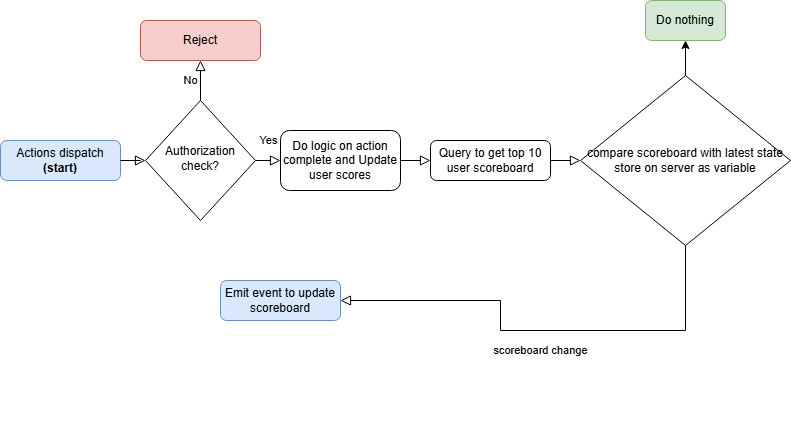

The diagram above was exported from draw.io. Its source (the exported page's mxGraphModel, read from the mxfile embedded in the PNG):
<mxGraphModel dx="1434" dy="738" grid="1" gridSize="10" guides="1" tooltips="1" connect="1" arrows="1" fold="1" page="1" pageScale="1" pageWidth="827" pageHeight="1169" math="0" shadow="0">
  <root>
    <mxCell id="WIyWlLk6GJQsqaUBKTNV-0" />
    <mxCell id="WIyWlLk6GJQsqaUBKTNV-1" parent="WIyWlLk6GJQsqaUBKTNV-0" />
    <mxCell id="WIyWlLk6GJQsqaUBKTNV-3" value="Actions dispatch&lt;br&gt;&lt;b&gt;(start)&lt;/b&gt;" style="rounded=1;whiteSpace=wrap;html=1;fontSize=12;glass=0;strokeWidth=1;shadow=0;fillColor=#dae8fc;strokeColor=#6c8ebf;" parent="WIyWlLk6GJQsqaUBKTNV-1" vertex="1">
      <mxGeometry x="20" y="160" width="120" height="40" as="geometry" />
    </mxCell>
    <mxCell id="WIyWlLk6GJQsqaUBKTNV-4" value="Yes" style="rounded=0;html=1;jettySize=auto;orthogonalLoop=1;fontSize=11;endArrow=block;endFill=0;endSize=8;strokeWidth=1;shadow=0;labelBackgroundColor=none;edgeStyle=orthogonalEdgeStyle;entryX=0;entryY=0.5;entryDx=0;entryDy=0;" parent="WIyWlLk6GJQsqaUBKTNV-1" source="WIyWlLk6GJQsqaUBKTNV-6" target="WIyWlLk6GJQsqaUBKTNV-11" edge="1">
      <mxGeometry y="20" relative="1" as="geometry">
        <mxPoint as="offset" />
        <mxPoint x="340" y="270" as="targetPoint" />
        <Array as="points">
          <mxPoint x="300" y="180" />
          <mxPoint x="300" y="180" />
        </Array>
      </mxGeometry>
    </mxCell>
    <mxCell id="WIyWlLk6GJQsqaUBKTNV-5" value="No" style="edgeStyle=orthogonalEdgeStyle;rounded=0;html=1;jettySize=auto;orthogonalLoop=1;fontSize=11;endArrow=block;endFill=0;endSize=8;strokeWidth=1;shadow=0;labelBackgroundColor=none;exitX=0;exitY=0.5;exitDx=0;exitDy=0;" parent="WIyWlLk6GJQsqaUBKTNV-1" source="WIyWlLk6GJQsqaUBKTNV-6" target="WIyWlLk6GJQsqaUBKTNV-7" edge="1">
      <mxGeometry y="10" relative="1" as="geometry">
        <mxPoint as="offset" />
      </mxGeometry>
    </mxCell>
    <mxCell id="WIyWlLk6GJQsqaUBKTNV-6" value="Authorization check?" style="rhombus;whiteSpace=wrap;html=1;shadow=0;fontFamily=Helvetica;fontSize=12;align=center;strokeWidth=1;spacing=6;spacingTop=-4;direction=south;" parent="WIyWlLk6GJQsqaUBKTNV-1" vertex="1">
      <mxGeometry x="165" y="120" width="110" height="120" as="geometry" />
    </mxCell>
    <mxCell id="WIyWlLk6GJQsqaUBKTNV-7" value="Reject" style="rounded=1;whiteSpace=wrap;html=1;fontSize=12;glass=0;strokeWidth=1;shadow=0;fillColor=#f8cecc;strokeColor=#b85450;" parent="WIyWlLk6GJQsqaUBKTNV-1" vertex="1">
      <mxGeometry x="160" y="40" width="120" height="40" as="geometry" />
    </mxCell>
    <mxCell id="WIyWlLk6GJQsqaUBKTNV-11" value="Do logic on action complete and Update user scores" style="rounded=1;whiteSpace=wrap;html=1;fontSize=12;glass=0;strokeWidth=1;shadow=0;" parent="WIyWlLk6GJQsqaUBKTNV-1" vertex="1">
      <mxGeometry x="300" y="150" width="120" height="60" as="geometry" />
    </mxCell>
    <mxCell id="ce-agBqA2m3ORCvebTGN-2" value="Emit event to update scoreboard" style="rounded=1;whiteSpace=wrap;html=1;fontSize=12;glass=0;strokeWidth=1;shadow=0;fillColor=#dae8fc;strokeColor=#6c8ebf;" vertex="1" parent="WIyWlLk6GJQsqaUBKTNV-1">
      <mxGeometry x="240" y="300" width="120" height="40" as="geometry" />
    </mxCell>
    <mxCell id="ce-agBqA2m3ORCvebTGN-8" style="edgeStyle=orthogonalEdgeStyle;rounded=0;orthogonalLoop=1;jettySize=auto;html=1;exitX=0.5;exitY=1;exitDx=0;exitDy=0;" edge="1" parent="WIyWlLk6GJQsqaUBKTNV-1">
      <mxGeometry relative="1" as="geometry">
        <mxPoint x="440" y="454" as="sourcePoint" />
        <mxPoint x="440" y="454" as="targetPoint" />
      </mxGeometry>
    </mxCell>
    <mxCell id="ce-agBqA2m3ORCvebTGN-19" value="" style="rounded=0;html=1;jettySize=auto;orthogonalLoop=1;fontSize=11;endArrow=block;endFill=0;endSize=8;strokeWidth=1;shadow=0;labelBackgroundColor=none;edgeStyle=orthogonalEdgeStyle;exitX=1;exitY=0.5;exitDx=0;exitDy=0;entryX=0;entryY=0.5;entryDx=0;entryDy=0;" edge="1" parent="WIyWlLk6GJQsqaUBKTNV-1" source="WIyWlLk6GJQsqaUBKTNV-11" target="ce-agBqA2m3ORCvebTGN-21">
      <mxGeometry relative="1" as="geometry">
        <mxPoint x="530" y="250" as="sourcePoint" />
        <mxPoint x="510" y="300" as="targetPoint" />
        <Array as="points" />
      </mxGeometry>
    </mxCell>
    <mxCell id="ce-agBqA2m3ORCvebTGN-21" value="Query to get top 10 user scoreboard" style="rounded=1;whiteSpace=wrap;html=1;fontSize=12;glass=0;strokeWidth=1;shadow=0;" vertex="1" parent="WIyWlLk6GJQsqaUBKTNV-1">
      <mxGeometry x="450" y="160" width="120" height="40" as="geometry" />
    </mxCell>
    <mxCell id="ce-agBqA2m3ORCvebTGN-24" value="" style="rounded=0;html=1;jettySize=auto;orthogonalLoop=1;fontSize=11;endArrow=block;endFill=0;endSize=8;strokeWidth=1;shadow=0;labelBackgroundColor=none;edgeStyle=orthogonalEdgeStyle;exitX=1;exitY=0.5;exitDx=0;exitDy=0;entryX=0;entryY=0.5;entryDx=0;entryDy=0;" edge="1" parent="WIyWlLk6GJQsqaUBKTNV-1" source="ce-agBqA2m3ORCvebTGN-21" target="ce-agBqA2m3ORCvebTGN-25">
      <mxGeometry relative="1" as="geometry">
        <mxPoint x="520" y="350" as="sourcePoint" />
        <mxPoint x="590" y="220" as="targetPoint" />
        <Array as="points" />
      </mxGeometry>
    </mxCell>
    <mxCell id="ce-agBqA2m3ORCvebTGN-25" value="compare scoreboard with latest state store on server as variable" style="rhombus;whiteSpace=wrap;html=1;" vertex="1" parent="WIyWlLk6GJQsqaUBKTNV-1">
      <mxGeometry x="600" y="95" width="210" height="170" as="geometry" />
    </mxCell>
    <mxCell id="ce-agBqA2m3ORCvebTGN-27" value="Do nothing" style="rounded=1;whiteSpace=wrap;html=1;fontSize=12;glass=0;strokeWidth=1;shadow=0;fillColor=#d5e8d4;strokeColor=#82b366;" vertex="1" parent="WIyWlLk6GJQsqaUBKTNV-1">
      <mxGeometry x="665" y="20" width="80" height="40" as="geometry" />
    </mxCell>
    <mxCell id="ce-agBqA2m3ORCvebTGN-28" value="scoreboard change" style="rounded=0;html=1;jettySize=auto;orthogonalLoop=1;fontSize=11;endArrow=block;endFill=0;endSize=8;strokeWidth=1;shadow=0;labelBackgroundColor=none;edgeStyle=orthogonalEdgeStyle;entryX=1;entryY=0.5;entryDx=0;entryDy=0;exitX=0.5;exitY=1;exitDx=0;exitDy=0;" edge="1" parent="WIyWlLk6GJQsqaUBKTNV-1" source="ce-agBqA2m3ORCvebTGN-25" target="ce-agBqA2m3ORCvebTGN-2">
      <mxGeometry y="20" relative="1" as="geometry">
        <mxPoint as="offset" />
        <mxPoint x="790" y="320" as="sourcePoint" />
        <mxPoint x="460" y="755" as="targetPoint" />
        <Array as="points">
          <mxPoint x="705" y="350" />
          <mxPoint x="520" y="350" />
          <mxPoint x="520" y="320" />
        </Array>
      </mxGeometry>
    </mxCell>
    <mxCell id="ce-agBqA2m3ORCvebTGN-30" value="" style="rounded=0;html=1;jettySize=auto;orthogonalLoop=1;fontSize=11;endArrow=block;endFill=0;endSize=8;strokeWidth=1;shadow=0;labelBackgroundColor=none;edgeStyle=orthogonalEdgeStyle;entryX=0.5;entryY=1;entryDx=0;entryDy=0;" edge="1" parent="WIyWlLk6GJQsqaUBKTNV-1" source="WIyWlLk6GJQsqaUBKTNV-3" target="WIyWlLk6GJQsqaUBKTNV-6">
      <mxGeometry relative="1" as="geometry">
        <mxPoint x="220" y="600" as="sourcePoint" />
        <mxPoint x="220" y="160" as="targetPoint" />
      </mxGeometry>
    </mxCell>
    <mxCell id="ce-agBqA2m3ORCvebTGN-33" value="" style="edgeStyle=orthogonalEdgeStyle;rounded=0;orthogonalLoop=1;jettySize=auto;html=1;entryX=0.5;entryY=1;entryDx=0;entryDy=0;exitX=0.5;exitY=0;exitDx=0;exitDy=0;" edge="1" parent="WIyWlLk6GJQsqaUBKTNV-1" source="ce-agBqA2m3ORCvebTGN-25" target="ce-agBqA2m3ORCvebTGN-27">
      <mxGeometry relative="1" as="geometry">
        <mxPoint x="670" y="70" as="sourcePoint" />
        <mxPoint x="580" y="190" as="targetPoint" />
      </mxGeometry>
    </mxCell>
  </root>
</mxGraphModel>